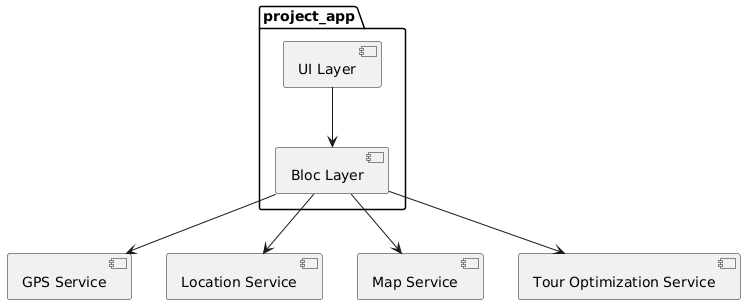

The diagram above was rendered by PlantUML. Its source (embedded in the PNG):
@startuml
component "GPS Service" as GpsService
component "Location Service" as LocationService
component "Map Service" as MapService
component "Tour Optimization Service" as TourService

package "project_app" {
  component "Bloc Layer" as BlocLayer
  component "UI Layer" as UILayer
}

BlocLayer --> GpsService
BlocLayer --> LocationService
BlocLayer --> MapService
BlocLayer --> TourService
UILayer --> BlocLayer
@enduml